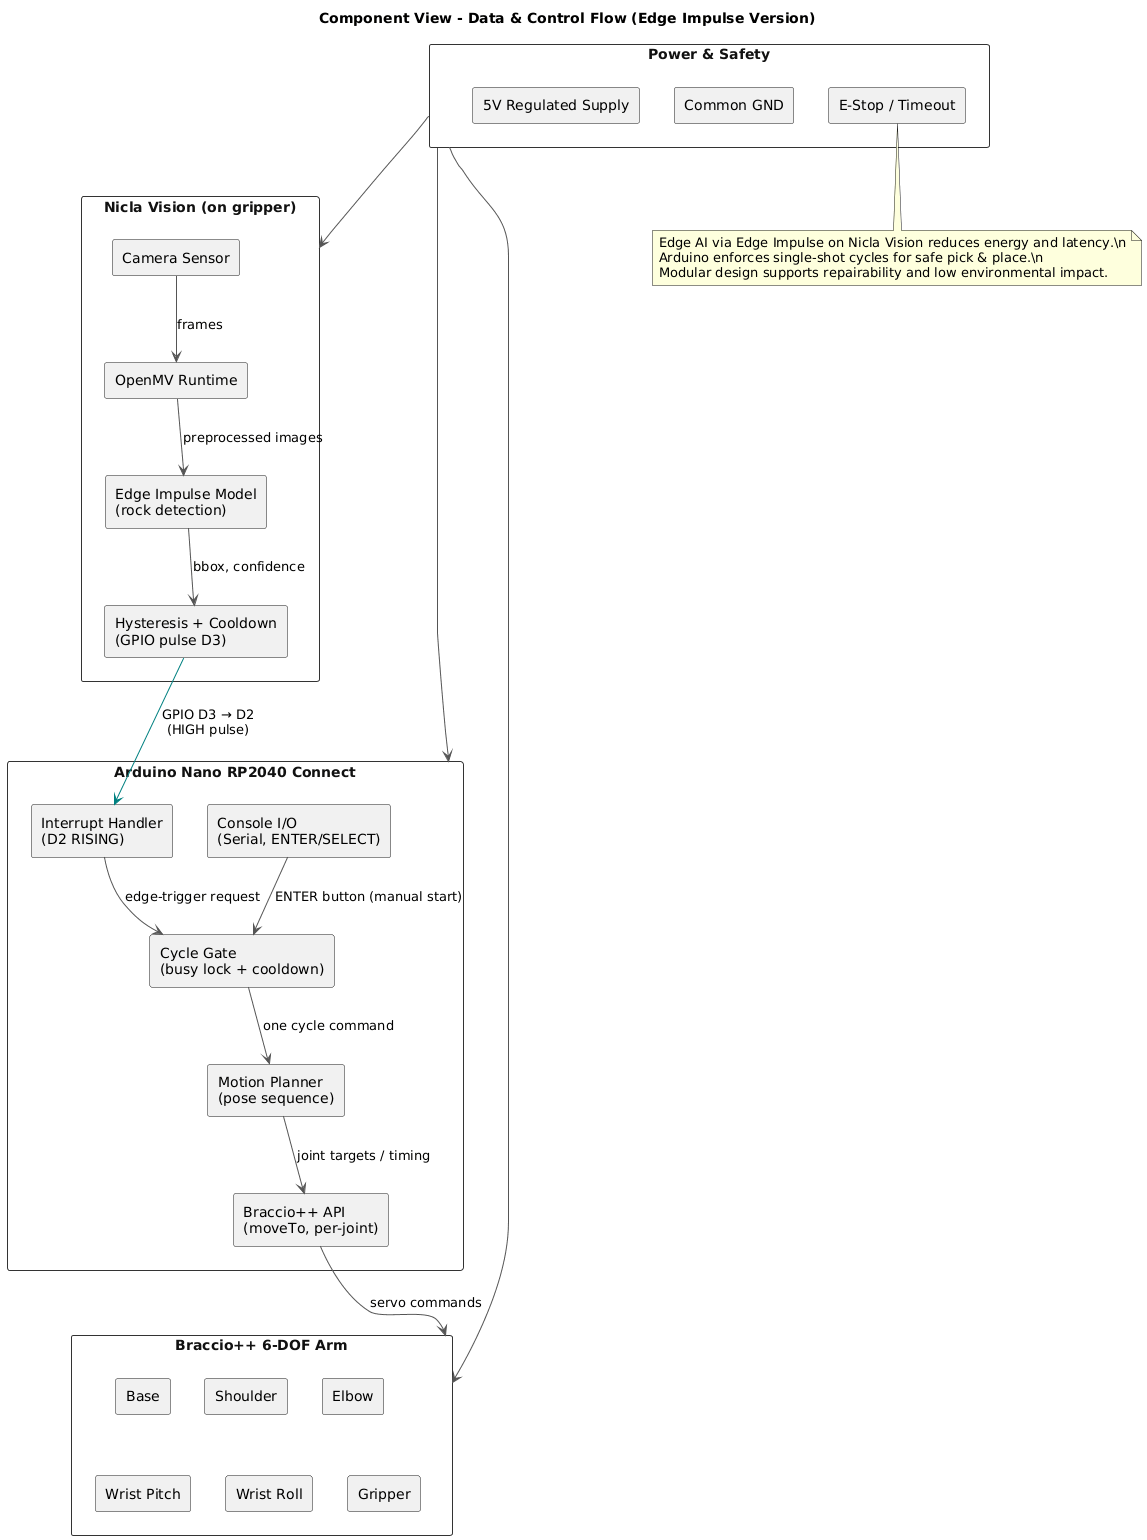

The diagram above was rendered by PlantUML. Its source (embedded in the PNG):
@startuml
title Component View - Data & Control Flow (Edge Impulse Version)

skinparam componentStyle rectangle
skinparam shadowing false
skinparam ArrowColor #555
skinparam RectangleBorderColor #333
skinparam RectangleFontColor #111

rectangle "Nicla Vision (on gripper)" as V {
  component "Camera Sensor" as CS
  component "OpenMV Runtime" as OMV
  component "Edge Impulse Model\n(rock detection)" as EI
  component "Hysteresis + Cooldown\n(GPIO pulse D3)" as HYS
}

rectangle "Arduino Nano RP2040 Connect" as A {
  component "Interrupt Handler\n(D2 RISING)" as IRQ
  component "Cycle Gate\n(busy lock + cooldown)" as GATE
  component "Motion Planner\n(pose sequence)" as MP
  component "Braccio++ API\n(moveTo, per-joint)" as BPP
  component "Console I/O\n(Serial, ENTER/SELECT)" as IO
}

rectangle "Braccio++ 6-DOF Arm" as R {
  component "Base" as J6
  component "Shoulder" as J5
  component "Elbow" as J4
  component "Wrist Pitch" as J3
  component "Wrist Roll" as J2
  component "Gripper" as J1
}

rectangle "Power & Safety" as P {
  component "5V Regulated Supply"
  component "Common GND"
  component "E-Stop / Timeout"
}

CS --> OMV : frames
OMV --> EI : preprocessed images
EI --> HYS : bbox, confidence
HYS -[#teal]-> IRQ : GPIO D3 → D2\n(HIGH pulse)

IRQ --> GATE : edge-trigger request
IO --> GATE : ENTER button (manual start)
GATE --> MP : one cycle command
MP --> BPP : joint targets / timing
BPP --> R : servo commands

P -down-> V
P -down-> A
P -down-> R

note bottom
Edge AI via Edge Impulse on Nicla Vision reduces energy and latency.\n
Arduino enforces single-shot cycles for safe pick & place.\n
Modular design supports repairability and low environmental impact.
end note
@enduml